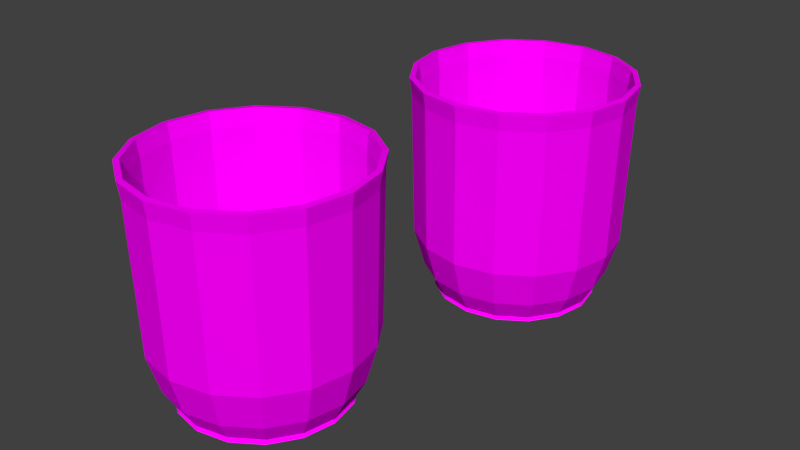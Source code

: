 # Source: Bowl.blend  (saved by Blender 2.76.0; exported with 4.5.12 LTS)
import bpy
from mathutils import Matrix  # noqa: F401  (used for matrix-valued properties, if any)

bpy.ops.wm.read_factory_settings(use_empty=True)
scene = bpy.context.scene
scene.name = 'Scene'

# ---- collections
col_collection_1 = bpy.data.collections.new('Collection 1'); scene.collection.children.link(col_collection_1)

# ---- images (referenced by path relative to the original .blend; pixels are not part of the script)
import os
ASSET_DIR = os.environ.get("B2B_ASSET_DIR", "")  # directory of the original .blend (textures are referenced by path, not embedded)
HERE = os.path.dirname(os.path.abspath(__file__))  # packed textures are extracted next to this script under _unpacked/

def load_image(name, relpath, width, height, colorspace="sRGB"):
    """Load a texture the original file referenced (path relative to the .blend, or extracted next to this script)."""
    p = next((c for c in (os.path.join(HERE, relpath), os.path.join(ASSET_DIR, relpath)) if relpath and os.path.exists(c)), "")
    if p:
        img = bpy.data.images.load(p, check_existing=True)
        img.name = name
    else:  # same state as the original file: an image datablock whose file is absent (Cycles renders it pink)
        img = bpy.data.images.new(name, width, height)
        img.source = "FILE"
        img.filepath = "//" + (relpath or name)
    img.colorspace_settings.name = colorspace
    return img
img_cup_jpg = load_image('Cup.jpg', 'Cup.jpg', 1024, 1024, 'sRGB')

# ---- materials (node trees are filled in below, after node groups)
mat_cup = bpy.data.materials.new('Cup')
mat_cup.alpha_threshold = 0.0
mat_cup.roughness = 0.5

# ---- material node trees
mat_cup.use_nodes = True; mat_cup.node_tree.nodes.clear()
_N = mat_cup.node_tree.nodes; _L = mat_cup.node_tree.links
n0 = _N.new('ShaderNodeOutputMaterial'); n0.name = 'Material Output'; n0.location = (300, 300)
n1 = _N.new('ShaderNodeBsdfDiffuse'); n1.name = 'Diffuse BSDF'; n1.location = (10, 300)
n2 = _N.new('ShaderNodeTexImage'); n2.name = 'Image Texture'; n2.location = (-180, 300)
n2.width = 140
n2.image = img_cup_jpg
_L.new(n1.outputs[0], n0.inputs[0])
_L.new(n2.outputs[0], n1.inputs[0])
n0.is_active_output = True

# ---- world
world_world = bpy.data.worlds.new('World'); scene.world = world_world
world_world.color = (0.05088, 0.05088, 0.05088)
world_world.use_sun_shadow = False
world_world.sun_shadow_jitter_overblur = 0.0
world_world.cycles.sampling_method = 'MANUAL'
world_world.cycles.sample_map_resolution = 256

# ---- meshes
me_cylinder_003 = bpy.data.meshes.new('Cylinder.003')
me_cylinder_003.from_pydata([(1.863e-09, -1.129e-10, -0.1), (1.863e-09, 0.075, -0.1), (0.0, 0.1, 0.1), (0.0287, 0.06929, -0.1), (0.03827, 0.09239, 0.1), (0.05303, 0.05303, -0.1), (0.07071, 0.07071, 0.1), (0.06929, 0.0287, -0.1), (0.09239, 0.03827, 0.1), (0.075, -3.391e-09, -0.1), (0.1, -4.371e-09, 0.1), (0.06929, -0.0287, -0.1), (0.09239, -0.03827, 0.1), (0.05303, -0.05303, -0.1), (0.07071, -0.07071, 0.1), (0.0287, -0.06929, -0.1), (0.03827, -0.09239, 0.1), (1.319e-08, -0.075, -0.1), (1.51e-08, -0.1, 0.1), (-0.0287, -0.06929, -0.1), (-0.03827, -0.09239, 0.1), (-0.05303, -0.05303, -0.1), (-0.07071, -0.07071, 0.1), (-0.06929, -0.0287, -0.1), (-0.09239, -0.03827, 0.1), (-0.075, 7.815e-10, -0.1), (-0.1, 1.192e-09, 0.1), (-0.06929, 0.0287, -0.1), (-0.09239, 0.03827, 0.1), (-0.05303, 0.05303, -0.1), (-0.07071, 0.07071, 0.1), (-0.0287, 0.06929, -0.1), (-0.03827, 0.09239, 0.1), (1.863e-09, 0.075, -0.1), (1.187e-09, 0.085, -0.08255), (3.958e-10, 0.095, -0.04777), (1.583e-10, 0.098, 0.0854), (0.0375, 0.09054, 0.0854), (0.03635, 0.08777, -0.04777), (0.03253, 0.07853, -0.08255), (0.0287, 0.06929, -0.1), (0.0693, 0.0693, 0.0854), (0.06718, 0.06718, -0.04777), (0.0601, 0.0601, -0.08255), (0.05303, 0.05303, -0.1), (0.09054, 0.0375, 0.0854), (0.08777, 0.03635, -0.04777), (0.07853, 0.03253, -0.08255), (0.06929, 0.0287, -0.1), (0.098, -4.302e-09, 0.0854), (0.095, -4.199e-09, -0.04777), (0.085, -3.855e-09, -0.08255), (0.075, -3.391e-09, -0.1), (0.09054, -0.0375, 0.0854), (0.08777, -0.03635, -0.04777), (0.07853, -0.03253, -0.08255), (0.06929, -0.0287, -0.1), (0.0693, -0.0693, 0.0854), (0.06718, -0.06718, -0.04777), (0.0601, -0.0601, -0.08255), (0.05303, -0.05303, -0.1), (0.0375, -0.09054, 0.0854), (0.03635, -0.08777, -0.04777), (0.03253, -0.07853, -0.08255), (0.0287, -0.06929, -0.1), (1.496e-08, -0.098, 0.0854), (1.474e-08, -0.095, -0.04777), (1.402e-08, -0.085, -0.08255), (1.319e-08, -0.075, -0.1), (-0.0375, -0.09054, 0.0854), (-0.03635, -0.08777, -0.04777), (-0.03253, -0.07853, -0.08255), (-0.0287, -0.06929, -0.1), (-0.0693, -0.0693, 0.0854), (-0.06718, -0.06718, -0.04777), (-0.0601, -0.0601, -0.08255), (-0.05303, -0.05303, -0.1), (-0.09054, -0.0375, 0.0854), (-0.08777, -0.03635, -0.04777), (-0.07853, -0.03253, -0.08255), (-0.06929, -0.0287, -0.1), (-0.098, 1.15e-09, 0.0854), (-0.095, 1.086e-09, -0.04777), (-0.085, 8.739e-10, -0.08255), (-0.075, 7.815e-10, -0.1), (-0.09054, 0.0375, 0.0854), (-0.08777, 0.03635, -0.04777), (-0.07853, 0.03253, -0.08255), (-0.06929, 0.0287, -0.1), (-0.0693, 0.0693, 0.0854), (-0.06718, 0.06718, -0.04777), (-0.0601, 0.0601, -0.08255), (-0.05303, 0.05303, -0.1), (-0.0375, 0.09054, 0.0854), (-0.03635, 0.08777, -0.04777), (-0.03253, 0.07853, -0.08255), (-0.0287, 0.06929, -0.1)], [], [(0, 1, 3), (36, 2, 4, 37), (0, 3, 5), (37, 4, 6, 41), (0, 5, 7), (41, 6, 8, 45), (0, 7, 9), (45, 8, 10, 49), (0, 9, 11), (49, 10, 12, 53), (0, 11, 13), (53, 12, 14, 57), (0, 13, 15), (57, 14, 16, 61), (0, 15, 17), (61, 16, 18, 65), (0, 17, 19), (65, 18, 20, 69), (0, 19, 21), (69, 20, 22, 73), (0, 21, 23), (73, 22, 24, 77), (0, 23, 25), (77, 24, 26, 81), (0, 25, 27), (81, 26, 28, 85), (0, 27, 29), (85, 28, 30, 89), (0, 29, 31), (89, 30, 32, 93), (0, 31, 1), (93, 32, 2, 36), (31, 96, 33, 1), (96, 95, 34, 33), (95, 94, 35, 34), (94, 93, 36, 35), (29, 92, 96, 31), (92, 91, 95, 96), (91, 90, 94, 95), (90, 89, 93, 94), (27, 88, 92, 29), (88, 87, 91, 92), (87, 86, 90, 91), (86, 85, 89, 90), (25, 84, 88, 27), (84, 83, 87, 88), (83, 82, 86, 87), (82, 81, 85, 86), (23, 80, 84, 25), (80, 79, 83, 84), (79, 78, 82, 83), (78, 77, 81, 82), (21, 76, 80, 23), (76, 75, 79, 80), (75, 74, 78, 79), (74, 73, 77, 78), (19, 72, 76, 21), (72, 71, 75, 76), (71, 70, 74, 75), (70, 69, 73, 74), (17, 68, 72, 19), (68, 67, 71, 72), (67, 66, 70, 71), (66, 65, 69, 70), (15, 64, 68, 17), (64, 63, 67, 68), (63, 62, 66, 67), (62, 61, 65, 66), (13, 60, 64, 15), (60, 59, 63, 64), (59, 58, 62, 63), (58, 57, 61, 62), (11, 56, 60, 13), (56, 55, 59, 60), (55, 54, 58, 59), (54, 53, 57, 58), (9, 52, 56, 11), (52, 51, 55, 56), (51, 50, 54, 55), (50, 49, 53, 54), (7, 48, 52, 9), (48, 47, 51, 52), (47, 46, 50, 51), (46, 45, 49, 50), (5, 44, 48, 7), (44, 43, 47, 48), (43, 42, 46, 47), (42, 41, 45, 46), (3, 40, 44, 5), (40, 39, 43, 44), (39, 38, 42, 43), (38, 37, 41, 42), (1, 33, 40, 3), (33, 34, 39, 40), (34, 35, 38, 39), (35, 36, 37, 38)])
_uv = me_cylinder_003.uv_layers.new(name='UVMap')
_uv.uv.foreach_set('vector', [0.1172, 0.7633, 0.1185, 0.7487, 0.1221, 0.7505, 0.1371, 0.6128, 0.1404, 0.5883, 0.1833, 0.6149, 0.174, 0.6357, 0.1172, 0.7633, 0.1221, 0.7505, 0.125, 0.7543, 0.174, 0.6357, 0.1833, 0.6149, 0.2161, 0.6642, 0.2022, 0.678, 0.1172, 0.7633, 0.125, 0.7543, 0.1267, 0.7594, 0.2022, 0.678, 0.2161, 0.6642, 0.2339, 0.7285, 0.2175, 0.7332, 0.1172, 0.7633, 0.1267, 0.7594, 0.1269, 0.7651, 0.2175, 0.7332, 0.2339, 0.7285, 0.2339, 0.7981, 0.2175, 0.7931, 0.1172, 0.7633, 0.1269, 0.7651, 0.1257, 0.7706, 0.2175, 0.7931, 0.2339, 0.7981, 0.2161, 0.8624, 0.2023, 0.8484, 0.1172, 0.7633, 0.1257, 0.7706, 0.1232, 0.7749, 0.2023, 0.8484, 0.2161, 0.8624, 0.1833, 0.9116, 0.1741, 0.8907, 0.1172, 0.7633, 0.1232, 0.7749, 0.1198, 0.7774, 0.1741, 0.8907, 0.1833, 0.9116, 0.1404, 0.9382, 0.1373, 0.9137, 0.1172, 0.7633, 0.1198, 0.7774, 0.116, 0.7778, 0.1373, 0.9137, 0.1404, 0.9382, 0.094, 0.9382, 0.09734, 0.9137, 0.1172, 0.7633, 0.116, 0.7778, 0.1123, 0.776, 0.09734, 0.9137, 0.094, 0.9382, 0.05112, 0.9116, 0.06046, 0.8909, 0.1172, 0.7633, 0.1123, 0.776, 0.1095, 0.7722, 0.06046, 0.8909, 0.05112, 0.9116, 0.01829, 0.8624, 0.03222, 0.8486, 0.1172, 0.7633, 0.1095, 0.7722, 0.1078, 0.7671, 0.03222, 0.8486, 0.01829, 0.8624, 0.0005266, 0.7981, 0.01692, 0.7933, 0.1172, 0.7633, 0.1078, 0.7671, 0.1075, 0.7614, 0.01692, 0.7933, 0.0005266, 0.7981, 0.0005266, 0.7285, 0.01689, 0.7335, 0.1172, 0.7633, 0.1075, 0.7614, 0.1087, 0.756, 0.01689, 0.7335, 0.0005266, 0.7285, 0.01829, 0.6642, 0.03213, 0.6782, 0.1172, 0.7633, 0.1087, 0.756, 0.1112, 0.7517, 0.03213, 0.6782, 0.01829, 0.6642, 0.05112, 0.6149, 0.06032, 0.6358, 0.1172, 0.7633, 0.1112, 0.7517, 0.1147, 0.7491, 0.06032, 0.6358, 0.05112, 0.6149, 0.094, 0.5883, 0.09718, 0.6129, 0.1172, 0.7633, 0.1147, 0.7491, 0.1185, 0.7487, 0.09718, 0.6129, 0.094, 0.5883, 0.1404, 0.5883, 0.1371, 0.6128, 0.1147, 0.7491, 0.1146, 0.749, 0.1185, 0.7486, 0.1185, 0.7487, 0.1146, 0.749, 0.1139, 0.7449, 0.1189, 0.7444, 0.1185, 0.7486, 0.1139, 0.7449, 0.1124, 0.7356, 0.1199, 0.735, 0.1189, 0.7444, 0.1124, 0.7356, 0.09718, 0.6129, 0.1371, 0.6128, 0.1199, 0.735, 0.1112, 0.7517, 0.1112, 0.7516, 0.1146, 0.749, 0.1147, 0.7491, 0.1112, 0.7516, 0.1095, 0.7482, 0.1139, 0.7449, 0.1146, 0.749, 0.1095, 0.7482, 0.1058, 0.7405, 0.1124, 0.7356, 0.1139, 0.7449, 0.1058, 0.7405, 0.06032, 0.6358, 0.09718, 0.6129, 0.1124, 0.7356, 0.1087, 0.756, 0.1087, 0.7559, 0.1112, 0.7516, 0.1112, 0.7517, 0.1087, 0.7559, 0.1062, 0.7538, 0.1095, 0.7482, 0.1112, 0.7516, 0.1062, 0.7538, 0.1008, 0.7488, 0.1058, 0.7405, 0.1095, 0.7482, 0.1008, 0.7488, 0.03213, 0.6782, 0.06032, 0.6358, 0.1058, 0.7405, 0.1075, 0.7614, 0.1074, 0.7614, 0.1087, 0.7559, 0.1087, 0.756, 0.1074, 0.7614, 0.1046, 0.7608, 0.1062, 0.7538, 0.1087, 0.7559, 0.1046, 0.7608, 0.09836, 0.7593, 0.1008, 0.7488, 0.1062, 0.7538, 0.09836, 0.7593, 0.01689, 0.7335, 0.03213, 0.6782, 0.1008, 0.7488, 0.1078, 0.7671, 0.1077, 0.7671, 0.1074, 0.7614, 0.1075, 0.7614, 0.1077, 0.7671, 0.105, 0.7682, 0.1046, 0.7608, 0.1074, 0.7614, 0.105, 0.7682, 0.09878, 0.7704, 0.09836, 0.7593, 0.1046, 0.7608, 0.09878, 0.7704, 0.01692, 0.7933, 0.01689, 0.7335, 0.09836, 0.7593, 0.1095, 0.7722, 0.1094, 0.7723, 0.1077, 0.7671, 0.1078, 0.7671, 0.1094, 0.7723, 0.1072, 0.7749, 0.105, 0.7682, 0.1077, 0.7671, 0.1072, 0.7749, 0.102, 0.7805, 0.09878, 0.7704, 0.105, 0.7682, 0.102, 0.7805, 0.03222, 0.8486, 0.01692, 0.7933, 0.09878, 0.7704, 0.1123, 0.776, 0.1123, 0.7761, 0.1094, 0.7723, 0.1095, 0.7722, 0.1123, 0.7761, 0.1109, 0.7798, 0.1072, 0.7749, 0.1094, 0.7723, 0.1109, 0.7798, 0.1075, 0.7879, 0.102, 0.7805, 0.1072, 0.7749, 0.1075, 0.7879, 0.06046, 0.8909, 0.03222, 0.8486, 0.102, 0.7805, 0.116, 0.7778, 0.116, 0.7779, 0.1123, 0.7761, 0.1123, 0.776, 0.116, 0.7779, 0.1156, 0.7821, 0.1109, 0.7798, 0.1123, 0.7761, 0.1156, 0.7821, 0.1146, 0.7916, 0.1075, 0.7879, 0.1109, 0.7798, 0.1146, 0.7916, 0.09734, 0.9137, 0.06046, 0.8909, 0.1075, 0.7879, 0.1198, 0.7774, 0.1198, 0.7775, 0.116, 0.7779, 0.116, 0.7778, 0.1198, 0.7775, 0.1205, 0.7816, 0.1156, 0.7821, 0.116, 0.7779, 0.1205, 0.7816, 0.122, 0.7909, 0.1146, 0.7916, 0.1156, 0.7821, 0.122, 0.7909, 0.1373, 0.9137, 0.09734, 0.9137, 0.1146, 0.7916, 0.1232, 0.7749, 0.1232, 0.775, 0.1198, 0.7775, 0.1198, 0.7774, 0.1232, 0.775, 0.125, 0.7783, 0.1205, 0.7816, 0.1198, 0.7775, 0.125, 0.7783, 0.1287, 0.7861, 0.122, 0.7909, 0.1205, 0.7816, 0.1287, 0.7861, 0.1741, 0.8907, 0.1373, 0.9137, 0.122, 0.7909, 0.1257, 0.7706, 0.1258, 0.7706, 0.1232, 0.775, 0.1232, 0.7749, 0.1258, 0.7706, 0.1282, 0.7728, 0.125, 0.7783, 0.1232, 0.775, 0.1282, 0.7728, 0.1336, 0.7778, 0.1287, 0.7861, 0.125, 0.7783, 0.1336, 0.7778, 0.2023, 0.8484, 0.1741, 0.8907, 0.1287, 0.7861, 0.1269, 0.7651, 0.127, 0.7652, 0.1258, 0.7706, 0.1257, 0.7706, 0.127, 0.7652, 0.1298, 0.7657, 0.1282, 0.7728, 0.1258, 0.7706, 0.1298, 0.7657, 0.1361, 0.7673, 0.1336, 0.7778, 0.1282, 0.7728, 0.1361, 0.7673, 0.2175, 0.7931, 0.2023, 0.8484, 0.1336, 0.7778, 0.1267, 0.7594, 0.1267, 0.7594, 0.127, 0.7652, 0.1269, 0.7651, 0.1267, 0.7594, 0.1295, 0.7583, 0.1298, 0.7657, 0.127, 0.7652, 0.1295, 0.7583, 0.1357, 0.7561, 0.1361, 0.7673, 0.1298, 0.7657, 0.1357, 0.7561, 0.2175, 0.7332, 0.2175, 0.7931, 0.1361, 0.7673, 0.125, 0.7543, 0.125, 0.7542, 0.1267, 0.7594, 0.1267, 0.7594, 0.125, 0.7542, 0.1273, 0.7517, 0.1295, 0.7583, 0.1267, 0.7594, 0.1273, 0.7517, 0.1324, 0.7461, 0.1357, 0.7561, 0.1295, 0.7583, 0.1324, 0.7461, 0.2022, 0.678, 0.2175, 0.7332, 0.1357, 0.7561, 0.1221, 0.7505, 0.1221, 0.7505, 0.125, 0.7542, 0.125, 0.7543, 0.1221, 0.7505, 0.1235, 0.7468, 0.1273, 0.7517, 0.125, 0.7542, 0.1235, 0.7468, 0.1269, 0.7387, 0.1324, 0.7461, 0.1273, 0.7517, 0.1269, 0.7387, 0.174, 0.6357, 0.2022, 0.678, 0.1324, 0.7461, 0.1185, 0.7487, 0.1185, 0.7486, 0.1221, 0.7505, 0.1221, 0.7505, 0.1185, 0.7486, 0.1189, 0.7444, 0.1235, 0.7468, 0.1221, 0.7505, 0.1189, 0.7444, 0.1199, 0.735, 0.1269, 0.7387, 0.1235, 0.7468, 0.1199, 0.735, 0.1371, 0.6128, 0.174, 0.6357, 0.1269, 0.7387])
me_cylinder_003.materials.append(mat_cup)
me_cylinder_003.use_remesh_preserve_volume = False
me_cylinder_003.use_remesh_preserve_attributes = False
me_cylinder_003.use_mirror_vertex_groups = False
me_cylinder_003.update()
me_cylinder = bpy.data.meshes.new('Cylinder')
me_cylinder.from_pydata([(1.863e-09, -1.129e-10, -0.1), (1.863e-09, 0.075, -0.1), (0.0, 0.1, 0.1), (0.0287, 0.06929, -0.1), (0.03827, 0.09239, 0.1), (0.05303, 0.05303, -0.1), (0.07071, 0.07071, 0.1), (0.06929, 0.0287, -0.1), (0.09239, 0.03827, 0.1), (0.075, -3.391e-09, -0.1), (0.1, -4.371e-09, 0.1), (0.06929, -0.0287, -0.1), (0.09239, -0.03827, 0.1), (0.05303, -0.05303, -0.1), (0.07071, -0.07071, 0.1), (0.0287, -0.06929, -0.1), (0.03827, -0.09239, 0.1), (1.319e-08, -0.075, -0.1), (1.51e-08, -0.1, 0.1), (-0.0287, -0.06929, -0.1), (-0.03827, -0.09239, 0.1), (-0.05303, -0.05303, -0.1), (-0.07071, -0.07071, 0.1), (-0.06929, -0.0287, -0.1), (-0.09239, -0.03827, 0.1), (-0.075, 7.815e-10, -0.1), (-0.1, 1.192e-09, 0.1), (-0.06929, 0.0287, -0.1), (-0.09239, 0.03827, 0.1), (-0.05303, 0.05303, -0.1), (-0.07071, 0.07071, 0.1), (-0.0287, 0.06929, -0.1), (-0.03827, 0.09239, 0.1), (1.863e-09, 0.075, -0.1), (1.187e-09, 0.085, -0.08255), (3.958e-10, 0.095, -0.04777), (1.583e-10, 0.098, 0.0854), (0.0375, 0.09054, 0.0854), (0.03635, 0.08777, -0.04777), (0.03253, 0.07853, -0.08255), (0.0287, 0.06929, -0.1), (0.0693, 0.0693, 0.0854), (0.06718, 0.06718, -0.04777), (0.0601, 0.0601, -0.08255), (0.05303, 0.05303, -0.1), (0.09054, 0.0375, 0.0854), (0.08777, 0.03635, -0.04777), (0.07853, 0.03253, -0.08255), (0.06929, 0.0287, -0.1), (0.098, -4.302e-09, 0.0854), (0.095, -4.199e-09, -0.04777), (0.085, -3.855e-09, -0.08255), (0.075, -3.391e-09, -0.1), (0.09054, -0.0375, 0.0854), (0.08777, -0.03635, -0.04777), (0.07853, -0.03253, -0.08255), (0.06929, -0.0287, -0.1), (0.0693, -0.0693, 0.0854), (0.06718, -0.06718, -0.04777), (0.0601, -0.0601, -0.08255), (0.05303, -0.05303, -0.1), (0.0375, -0.09054, 0.0854), (0.03635, -0.08777, -0.04777), (0.03253, -0.07853, -0.08255), (0.0287, -0.06929, -0.1), (1.496e-08, -0.098, 0.0854), (1.474e-08, -0.095, -0.04777), (1.402e-08, -0.085, -0.08255), (1.319e-08, -0.075, -0.1), (-0.0375, -0.09054, 0.0854), (-0.03635, -0.08777, -0.04777), (-0.03253, -0.07853, -0.08255), (-0.0287, -0.06929, -0.1), (-0.0693, -0.0693, 0.0854), (-0.06718, -0.06718, -0.04777), (-0.0601, -0.0601, -0.08255), (-0.05303, -0.05303, -0.1), (-0.09054, -0.0375, 0.0854), (-0.08777, -0.03635, -0.04777), (-0.07853, -0.03253, -0.08255), (-0.06929, -0.0287, -0.1), (-0.098, 1.15e-09, 0.0854), (-0.095, 1.086e-09, -0.04777), (-0.085, 8.739e-10, -0.08255), (-0.075, 7.815e-10, -0.1), (-0.09054, 0.0375, 0.0854), (-0.08777, 0.03635, -0.04777), (-0.07853, 0.03253, -0.08255), (-0.06929, 0.0287, -0.1), (-0.0693, 0.0693, 0.0854), (-0.06718, 0.06718, -0.04777), (-0.0601, 0.0601, -0.08255), (-0.05303, 0.05303, -0.1), (-0.0375, 0.09054, 0.0854), (-0.03635, 0.08777, -0.04777), (-0.03253, 0.07853, -0.08255), (-0.0287, 0.06929, -0.1)], [], [(0, 1, 3), (36, 2, 4, 37), (0, 3, 5), (37, 4, 6, 41), (0, 5, 7), (41, 6, 8, 45), (0, 7, 9), (45, 8, 10, 49), (0, 9, 11), (49, 10, 12, 53), (0, 11, 13), (53, 12, 14, 57), (0, 13, 15), (57, 14, 16, 61), (0, 15, 17), (61, 16, 18, 65), (0, 17, 19), (65, 18, 20, 69), (0, 19, 21), (69, 20, 22, 73), (0, 21, 23), (73, 22, 24, 77), (0, 23, 25), (77, 24, 26, 81), (0, 25, 27), (81, 26, 28, 85), (0, 27, 29), (85, 28, 30, 89), (0, 29, 31), (89, 30, 32, 93), (0, 31, 1), (93, 32, 2, 36), (31, 96, 33, 1), (96, 95, 34, 33), (95, 94, 35, 34), (94, 93, 36, 35), (29, 92, 96, 31), (92, 91, 95, 96), (91, 90, 94, 95), (90, 89, 93, 94), (27, 88, 92, 29), (88, 87, 91, 92), (87, 86, 90, 91), (86, 85, 89, 90), (25, 84, 88, 27), (84, 83, 87, 88), (83, 82, 86, 87), (82, 81, 85, 86), (23, 80, 84, 25), (80, 79, 83, 84), (79, 78, 82, 83), (78, 77, 81, 82), (21, 76, 80, 23), (76, 75, 79, 80), (75, 74, 78, 79), (74, 73, 77, 78), (19, 72, 76, 21), (72, 71, 75, 76), (71, 70, 74, 75), (70, 69, 73, 74), (17, 68, 72, 19), (68, 67, 71, 72), (67, 66, 70, 71), (66, 65, 69, 70), (15, 64, 68, 17), (64, 63, 67, 68), (63, 62, 66, 67), (62, 61, 65, 66), (13, 60, 64, 15), (60, 59, 63, 64), (59, 58, 62, 63), (58, 57, 61, 62), (11, 56, 60, 13), (56, 55, 59, 60), (55, 54, 58, 59), (54, 53, 57, 58), (9, 52, 56, 11), (52, 51, 55, 56), (51, 50, 54, 55), (50, 49, 53, 54), (7, 48, 52, 9), (48, 47, 51, 52), (47, 46, 50, 51), (46, 45, 49, 50), (5, 44, 48, 7), (44, 43, 47, 48), (43, 42, 46, 47), (42, 41, 45, 46), (3, 40, 44, 5), (40, 39, 43, 44), (39, 38, 42, 43), (38, 37, 41, 42), (1, 33, 40, 3), (33, 34, 39, 40), (34, 35, 38, 39), (35, 36, 37, 38)])
_uv = me_cylinder.uv_layers.new(name='UVMap')
_uv.uv.foreach_set('vector', [0.1172, 0.7633, 0.1185, 0.7487, 0.1221, 0.7505, 0.1371, 0.6128, 0.1404, 0.5883, 0.1833, 0.6149, 0.174, 0.6357, 0.1172, 0.7633, 0.1221, 0.7505, 0.125, 0.7543, 0.174, 0.6357, 0.1833, 0.6149, 0.2161, 0.6642, 0.2022, 0.678, 0.1172, 0.7633, 0.125, 0.7543, 0.1267, 0.7594, 0.2022, 0.678, 0.2161, 0.6642, 0.2339, 0.7285, 0.2175, 0.7332, 0.1172, 0.7633, 0.1267, 0.7594, 0.1269, 0.7651, 0.2175, 0.7332, 0.2339, 0.7285, 0.2339, 0.7981, 0.2175, 0.7931, 0.1172, 0.7633, 0.1269, 0.7651, 0.1257, 0.7706, 0.2175, 0.7931, 0.2339, 0.7981, 0.2161, 0.8624, 0.2023, 0.8484, 0.1172, 0.7633, 0.1257, 0.7706, 0.1232, 0.7749, 0.2023, 0.8484, 0.2161, 0.8624, 0.1833, 0.9116, 0.1741, 0.8907, 0.1172, 0.7633, 0.1232, 0.7749, 0.1198, 0.7774, 0.1741, 0.8907, 0.1833, 0.9116, 0.1404, 0.9382, 0.1373, 0.9137, 0.1172, 0.7633, 0.1198, 0.7774, 0.116, 0.7778, 0.1373, 0.9137, 0.1404, 0.9382, 0.094, 0.9382, 0.09734, 0.9137, 0.1172, 0.7633, 0.116, 0.7778, 0.1123, 0.776, 0.09734, 0.9137, 0.094, 0.9382, 0.05112, 0.9116, 0.06046, 0.8909, 0.1172, 0.7633, 0.1123, 0.776, 0.1095, 0.7722, 0.06046, 0.8909, 0.05112, 0.9116, 0.01829, 0.8624, 0.03222, 0.8486, 0.1172, 0.7633, 0.1095, 0.7722, 0.1078, 0.7671, 0.03222, 0.8486, 0.01829, 0.8624, 0.0005266, 0.7981, 0.01692, 0.7933, 0.1172, 0.7633, 0.1078, 0.7671, 0.1075, 0.7614, 0.01692, 0.7933, 0.0005266, 0.7981, 0.0005266, 0.7285, 0.01689, 0.7335, 0.1172, 0.7633, 0.1075, 0.7614, 0.1087, 0.756, 0.01689, 0.7335, 0.0005266, 0.7285, 0.01829, 0.6642, 0.03213, 0.6782, 0.1172, 0.7633, 0.1087, 0.756, 0.1112, 0.7517, 0.03213, 0.6782, 0.01829, 0.6642, 0.05112, 0.6149, 0.06032, 0.6358, 0.1172, 0.7633, 0.1112, 0.7517, 0.1147, 0.7491, 0.06032, 0.6358, 0.05112, 0.6149, 0.094, 0.5883, 0.09718, 0.6129, 0.1172, 0.7633, 0.1147, 0.7491, 0.1185, 0.7487, 0.09718, 0.6129, 0.094, 0.5883, 0.1404, 0.5883, 0.1371, 0.6128, 0.1147, 0.7491, 0.1146, 0.749, 0.1185, 0.7486, 0.1185, 0.7487, 0.1146, 0.749, 0.1139, 0.7449, 0.1189, 0.7444, 0.1185, 0.7486, 0.1139, 0.7449, 0.1124, 0.7356, 0.1199, 0.735, 0.1189, 0.7444, 0.1124, 0.7356, 0.09718, 0.6129, 0.1371, 0.6128, 0.1199, 0.735, 0.1112, 0.7517, 0.1112, 0.7516, 0.1146, 0.749, 0.1147, 0.7491, 0.1112, 0.7516, 0.1095, 0.7482, 0.1139, 0.7449, 0.1146, 0.749, 0.1095, 0.7482, 0.1058, 0.7405, 0.1124, 0.7356, 0.1139, 0.7449, 0.1058, 0.7405, 0.06032, 0.6358, 0.09718, 0.6129, 0.1124, 0.7356, 0.1087, 0.756, 0.1087, 0.7559, 0.1112, 0.7516, 0.1112, 0.7517, 0.1087, 0.7559, 0.1062, 0.7538, 0.1095, 0.7482, 0.1112, 0.7516, 0.1062, 0.7538, 0.1008, 0.7488, 0.1058, 0.7405, 0.1095, 0.7482, 0.1008, 0.7488, 0.03213, 0.6782, 0.06032, 0.6358, 0.1058, 0.7405, 0.1075, 0.7614, 0.1074, 0.7614, 0.1087, 0.7559, 0.1087, 0.756, 0.1074, 0.7614, 0.1046, 0.7608, 0.1062, 0.7538, 0.1087, 0.7559, 0.1046, 0.7608, 0.09836, 0.7593, 0.1008, 0.7488, 0.1062, 0.7538, 0.09836, 0.7593, 0.01689, 0.7335, 0.03213, 0.6782, 0.1008, 0.7488, 0.1078, 0.7671, 0.1077, 0.7671, 0.1074, 0.7614, 0.1075, 0.7614, 0.1077, 0.7671, 0.105, 0.7682, 0.1046, 0.7608, 0.1074, 0.7614, 0.105, 0.7682, 0.09878, 0.7704, 0.09836, 0.7593, 0.1046, 0.7608, 0.09878, 0.7704, 0.01692, 0.7933, 0.01689, 0.7335, 0.09836, 0.7593, 0.1095, 0.7722, 0.1094, 0.7723, 0.1077, 0.7671, 0.1078, 0.7671, 0.1094, 0.7723, 0.1072, 0.7749, 0.105, 0.7682, 0.1077, 0.7671, 0.1072, 0.7749, 0.102, 0.7805, 0.09878, 0.7704, 0.105, 0.7682, 0.102, 0.7805, 0.03222, 0.8486, 0.01692, 0.7933, 0.09878, 0.7704, 0.1123, 0.776, 0.1123, 0.7761, 0.1094, 0.7723, 0.1095, 0.7722, 0.1123, 0.7761, 0.1109, 0.7798, 0.1072, 0.7749, 0.1094, 0.7723, 0.1109, 0.7798, 0.1075, 0.7879, 0.102, 0.7805, 0.1072, 0.7749, 0.1075, 0.7879, 0.06046, 0.8909, 0.03222, 0.8486, 0.102, 0.7805, 0.116, 0.7778, 0.116, 0.7779, 0.1123, 0.7761, 0.1123, 0.776, 0.116, 0.7779, 0.1156, 0.7821, 0.1109, 0.7798, 0.1123, 0.7761, 0.1156, 0.7821, 0.1146, 0.7916, 0.1075, 0.7879, 0.1109, 0.7798, 0.1146, 0.7916, 0.09734, 0.9137, 0.06046, 0.8909, 0.1075, 0.7879, 0.1198, 0.7774, 0.1198, 0.7775, 0.116, 0.7779, 0.116, 0.7778, 0.1198, 0.7775, 0.1205, 0.7816, 0.1156, 0.7821, 0.116, 0.7779, 0.1205, 0.7816, 0.122, 0.7909, 0.1146, 0.7916, 0.1156, 0.7821, 0.122, 0.7909, 0.1373, 0.9137, 0.09734, 0.9137, 0.1146, 0.7916, 0.1232, 0.7749, 0.1232, 0.775, 0.1198, 0.7775, 0.1198, 0.7774, 0.1232, 0.775, 0.125, 0.7783, 0.1205, 0.7816, 0.1198, 0.7775, 0.125, 0.7783, 0.1287, 0.7861, 0.122, 0.7909, 0.1205, 0.7816, 0.1287, 0.7861, 0.1741, 0.8907, 0.1373, 0.9137, 0.122, 0.7909, 0.1257, 0.7706, 0.1258, 0.7706, 0.1232, 0.775, 0.1232, 0.7749, 0.1258, 0.7706, 0.1282, 0.7728, 0.125, 0.7783, 0.1232, 0.775, 0.1282, 0.7728, 0.1336, 0.7778, 0.1287, 0.7861, 0.125, 0.7783, 0.1336, 0.7778, 0.2023, 0.8484, 0.1741, 0.8907, 0.1287, 0.7861, 0.1269, 0.7651, 0.127, 0.7652, 0.1258, 0.7706, 0.1257, 0.7706, 0.127, 0.7652, 0.1298, 0.7657, 0.1282, 0.7728, 0.1258, 0.7706, 0.1298, 0.7657, 0.1361, 0.7673, 0.1336, 0.7778, 0.1282, 0.7728, 0.1361, 0.7673, 0.2175, 0.7931, 0.2023, 0.8484, 0.1336, 0.7778, 0.1267, 0.7594, 0.1267, 0.7594, 0.127, 0.7652, 0.1269, 0.7651, 0.1267, 0.7594, 0.1295, 0.7583, 0.1298, 0.7657, 0.127, 0.7652, 0.1295, 0.7583, 0.1357, 0.7561, 0.1361, 0.7673, 0.1298, 0.7657, 0.1357, 0.7561, 0.2175, 0.7332, 0.2175, 0.7931, 0.1361, 0.7673, 0.125, 0.7543, 0.125, 0.7542, 0.1267, 0.7594, 0.1267, 0.7594, 0.125, 0.7542, 0.1273, 0.7517, 0.1295, 0.7583, 0.1267, 0.7594, 0.1273, 0.7517, 0.1324, 0.7461, 0.1357, 0.7561, 0.1295, 0.7583, 0.1324, 0.7461, 0.2022, 0.678, 0.2175, 0.7332, 0.1357, 0.7561, 0.1221, 0.7505, 0.1221, 0.7505, 0.125, 0.7542, 0.125, 0.7543, 0.1221, 0.7505, 0.1235, 0.7468, 0.1273, 0.7517, 0.125, 0.7542, 0.1235, 0.7468, 0.1269, 0.7387, 0.1324, 0.7461, 0.1273, 0.7517, 0.1269, 0.7387, 0.174, 0.6357, 0.2022, 0.678, 0.1324, 0.7461, 0.1185, 0.7487, 0.1185, 0.7486, 0.1221, 0.7505, 0.1221, 0.7505, 0.1185, 0.7486, 0.1189, 0.7444, 0.1235, 0.7468, 0.1221, 0.7505, 0.1189, 0.7444, 0.1199, 0.735, 0.1269, 0.7387, 0.1235, 0.7468, 0.1199, 0.735, 0.1371, 0.6128, 0.174, 0.6357, 0.1269, 0.7387])
me_cylinder.materials.append(mat_cup)
me_cylinder.use_remesh_preserve_volume = False
me_cylinder.use_remesh_preserve_attributes = False
me_cylinder.use_mirror_vertex_groups = False
me_cylinder.update()

# ---- objects
ob_cylinder_001 = bpy.data.objects.new('Cylinder.001', me_cylinder_003)
ob_cylinder = bpy.data.objects.new('Cylinder', me_cylinder)

# ---- transforms, parenting, visibility, modifiers, constraints
ob_cylinder_001.location = (-0.02158, -0.1087, -1.897e-08)
ob_cylinder_001.scale = (0.4, 0.4, 0.4)
ob_cylinder_001.lineart.crease_threshold = 0.0
_m = ob_cylinder_001.modifiers.new('Solidify', 'SOLIDIFY')
_m.thickness = 0.005
_m.nonmanifold_thickness_mode = 'FIXED'
_m.nonmanifold_merge_threshold = 0.0003
ob_cylinder.location = (0.0, 0.0, 0.0)
ob_cylinder.scale = (0.4, 0.4, 0.4)
ob_cylinder.lineart.crease_threshold = 0.0
_m = ob_cylinder.modifiers.new('Solidify', 'SOLIDIFY')
_m.thickness = 0.005
_m.nonmanifold_thickness_mode = 'FIXED'
_m.nonmanifold_merge_threshold = 0.0003

# ---- collection membership
col_collection_1.objects.link(ob_cylinder_001)
col_collection_1.objects.link(ob_cylinder)

# ---- scene / render settings (as saved in the file)
scene.frame_start = 1; scene.frame_end = 80; scene.frame_set(77)
scene.render.engine = 'CYCLES'
scene.render.resolution_percentage = 50
scene.render.dither_intensity = 0.0
scene.cycles.use_denoising = False
scene.cycles.samples = 10
scene.cycles.sampling_pattern = 'TABULATED_SOBOL'
scene.cycles.light_sampling_threshold = 0.0
scene.cycles.use_adaptive_sampling = False
scene.cycles.use_light_tree = False
scene.cycles.blur_glossy = 0.0
scene.cycles.pixel_filter_type = 'GAUSSIAN'
scene.cycles.sample_clamp_indirect = 0.0
scene.view_settings.view_transform = 'Standard'
bpy.context.view_layer.update()

# ---- added for rendering (the .blend has no active camera and no usable light): camera, sun
cam_auto = bpy.data.cameras.new('AutoCamera')
cam_auto.lens = 50.0
cam_auto.sensor_width = 36.0
cam_auto.clip_end = 1000.0
ob_auto_camera = bpy.data.objects.new('AutoCamera', cam_auto)
scene.collection.objects.link(ob_auto_camera)
ob_auto_camera.location = (0.201629, -0.30927, 0.169069)
ob_auto_camera.rotation_euler = (1.09748, -7.21219e-08, 0.694738)
scene.camera = ob_auto_camera
light_auto_sun = bpy.data.lights.new('AutoSun', 'SUN')
light_auto_sun.energy = 3.0
light_auto_sun.angle = 0.0523599
ob_auto_sun = bpy.data.objects.new('AutoSun', light_auto_sun)
scene.collection.objects.link(ob_auto_sun)
ob_auto_sun.rotation_euler = (0.872665, 0.174533, 0.523599)
bpy.context.view_layer.update()
